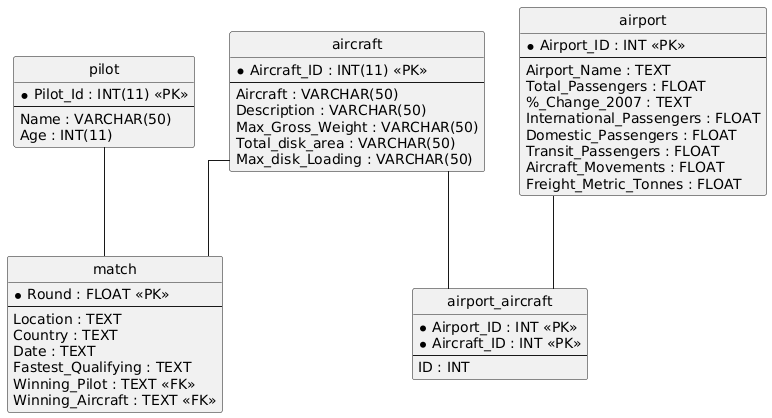

The diagram above was rendered by PlantUML. Its source (embedded in the PNG):
@startuml
hide circle
skinparam linetype ortho

entity "pilot" as pilot {
  * Pilot_Id : INT(11) <<PK>>
  --
  Name : VARCHAR(50)
  Age : INT(11)
}

entity "aircraft" as aircraft {
  * Aircraft_ID : INT(11) <<PK>>
  --
  Aircraft : VARCHAR(50)
  Description : VARCHAR(50)
  Max_Gross_Weight : VARCHAR(50)
  Total_disk_area : VARCHAR(50)
  Max_disk_Loading : VARCHAR(50)
}

entity "match" as match {
  * Round : FLOAT <<PK>>
  --
  Location : TEXT
  Country : TEXT
  Date : TEXT
  Fastest_Qualifying : TEXT
  Winning_Pilot : TEXT <<FK>>
  Winning_Aircraft : TEXT <<FK>>
}

entity "airport" as airport {
  * Airport_ID : INT <<PK>>
  --
  Airport_Name : TEXT
  Total_Passengers : FLOAT
  %_Change_2007 : TEXT
  International_Passengers : FLOAT
  Domestic_Passengers : FLOAT
  Transit_Passengers : FLOAT
  Aircraft_Movements : FLOAT
  Freight_Metric_Tonnes : FLOAT
}

entity "airport_aircraft" as airport_aircraft {
  * Airport_ID : INT <<PK>>
  * Aircraft_ID : INT <<PK>>
  --
  ID : INT
}

aircraft -- match
pilot -- match
airport -- airport_aircraft
aircraft -- airport_aircraft
@enduml